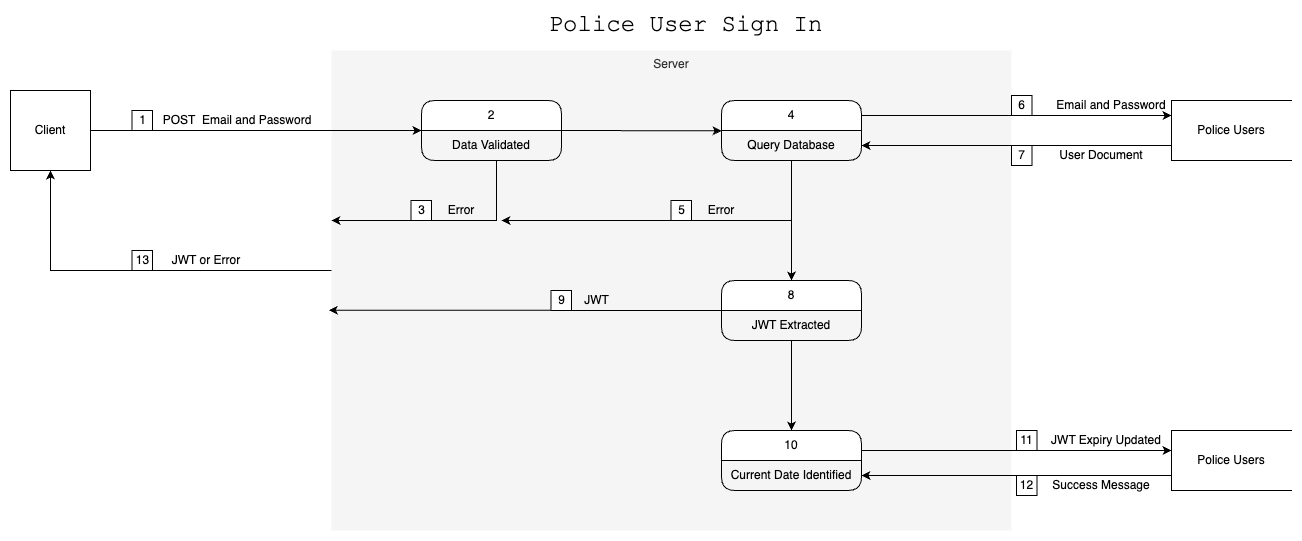

The diagram above was exported from draw.io. Its source (the exported page's mxGraphModel, read from the mxfile embedded in the PNG):
<mxGraphModel dx="1916" dy="655" grid="1" gridSize="10" guides="1" tooltips="1" connect="1" arrows="1" fold="1" page="1" pageScale="1" pageWidth="483" pageHeight="827" math="0" shadow="0">
  <root>
    <mxCell id="0" />
    <mxCell id="1" parent="0" />
    <mxCell id="T6fOzUmRwKDacuTYGro8-1" value="Server" style="rounded=0;whiteSpace=wrap;html=1;verticalAlign=top;fillColor=#f5f5f5;fontColor=#333333;strokeColor=none;dashed=1;dashPattern=1 4;" vertex="1" parent="1">
      <mxGeometry x="40" y="80" width="680" height="480" as="geometry" />
    </mxCell>
    <mxCell id="T6fOzUmRwKDacuTYGro8-2" value="&lt;font face=&quot;Courier New&quot; style=&quot;font-size: 24px;&quot;&gt;Police User Sign In&lt;br&gt;&lt;/font&gt;" style="text;html=1;strokeColor=none;fillColor=none;align=center;verticalAlign=middle;whiteSpace=wrap;rounded=0;" vertex="1" parent="1">
      <mxGeometry x="219" y="40" width="351" height="30" as="geometry" />
    </mxCell>
    <mxCell id="T6fOzUmRwKDacuTYGro8-3" value="1" style="html=1;whiteSpace=wrap;" vertex="1" parent="1">
      <mxGeometry x="-159.5" y="140" width="20.5" height="20" as="geometry" />
    </mxCell>
    <mxCell id="T6fOzUmRwKDacuTYGro8-4" value="Client" style="whiteSpace=wrap;html=1;aspect=fixed;" vertex="1" parent="1">
      <mxGeometry x="-281" y="120" width="80" height="80" as="geometry" />
    </mxCell>
    <mxCell id="T6fOzUmRwKDacuTYGro8-5" value="" style="endArrow=classic;html=1;rounded=0;exitX=1;exitY=0.5;exitDx=0;exitDy=0;entryX=0;entryY=0;entryDx=0;entryDy=0;entryPerimeter=0;" edge="1" parent="1" source="T6fOzUmRwKDacuTYGro8-4" target="T6fOzUmRwKDacuTYGro8-8">
      <mxGeometry width="50" height="50" relative="1" as="geometry">
        <mxPoint x="220" y="330" as="sourcePoint" />
        <mxPoint x="20" y="160" as="targetPoint" />
      </mxGeometry>
    </mxCell>
    <mxCell id="T6fOzUmRwKDacuTYGro8-6" value="POST&amp;nbsp; Email and Password" style="text;html=1;strokeColor=none;fillColor=none;align=center;verticalAlign=middle;whiteSpace=wrap;rounded=0;" vertex="1" parent="1">
      <mxGeometry x="-149.5" y="135" width="189.5" height="30" as="geometry" />
    </mxCell>
    <mxCell id="T6fOzUmRwKDacuTYGro8-7" value="2" style="swimlane;fontStyle=0;childLayout=stackLayout;horizontal=1;startSize=30;horizontalStack=0;resizeParent=1;resizeParentMax=0;resizeLast=0;collapsible=1;marginBottom=0;whiteSpace=wrap;html=1;rounded=1;" vertex="1" parent="1">
      <mxGeometry x="130" y="130" width="140" height="60" as="geometry" />
    </mxCell>
    <mxCell id="T6fOzUmRwKDacuTYGro8-8" value="Data Validated" style="text;strokeColor=none;fillColor=none;align=center;verticalAlign=middle;spacingLeft=4;spacingRight=4;overflow=hidden;points=[[0,0.5],[1,0.5]];portConstraint=eastwest;rotatable=0;whiteSpace=wrap;html=1;" vertex="1" parent="T6fOzUmRwKDacuTYGro8-7">
      <mxGeometry y="30" width="140" height="30" as="geometry" />
    </mxCell>
    <mxCell id="T6fOzUmRwKDacuTYGro8-9" value="Police Users" style="shape=partialRectangle;whiteSpace=wrap;html=1;bottom=1;right=0;left=1;top=1;fillColor=none;routingCenterX=-0.5;" vertex="1" parent="1">
      <mxGeometry x="880" y="130" width="120" height="60" as="geometry" />
    </mxCell>
    <mxCell id="T6fOzUmRwKDacuTYGro8-10" value="Error" style="text;html=1;strokeColor=none;fillColor=none;align=center;verticalAlign=middle;whiteSpace=wrap;rounded=0;" vertex="1" parent="1">
      <mxGeometry x="140" y="225" width="60" height="30" as="geometry" />
    </mxCell>
    <mxCell id="T6fOzUmRwKDacuTYGro8-11" value="3" style="html=1;whiteSpace=wrap;" vertex="1" parent="1">
      <mxGeometry x="119.5" y="230" width="20.5" height="20" as="geometry" />
    </mxCell>
    <mxCell id="T6fOzUmRwKDacuTYGro8-12" value="" style="endArrow=classic;html=1;rounded=0;exitX=0.536;exitY=1;exitDx=0;exitDy=0;exitPerimeter=0;" edge="1" parent="1" source="T6fOzUmRwKDacuTYGro8-8">
      <mxGeometry width="50" height="50" relative="1" as="geometry">
        <mxPoint x="210" y="340" as="sourcePoint" />
        <mxPoint x="40" y="250" as="targetPoint" />
        <Array as="points">
          <mxPoint x="205" y="250" />
        </Array>
      </mxGeometry>
    </mxCell>
    <mxCell id="T6fOzUmRwKDacuTYGro8-13" value="" style="endArrow=classic;html=1;rounded=0;exitX=1;exitY=0.5;exitDx=0;exitDy=0;entryX=0;entryY=0.011;entryDx=0;entryDy=0;entryPerimeter=0;" edge="1" parent="1" source="T6fOzUmRwKDacuTYGro8-7" target="T6fOzUmRwKDacuTYGro8-15">
      <mxGeometry width="50" height="50" relative="1" as="geometry">
        <mxPoint x="210" y="340" as="sourcePoint" />
        <mxPoint x="260" y="290" as="targetPoint" />
      </mxGeometry>
    </mxCell>
    <mxCell id="T6fOzUmRwKDacuTYGro8-14" value="4" style="swimlane;fontStyle=0;childLayout=stackLayout;horizontal=1;startSize=30;horizontalStack=0;resizeParent=1;resizeParentMax=0;resizeLast=0;collapsible=1;marginBottom=0;whiteSpace=wrap;html=1;rounded=1;" vertex="1" parent="1">
      <mxGeometry x="430" y="130" width="140" height="60" as="geometry" />
    </mxCell>
    <mxCell id="T6fOzUmRwKDacuTYGro8-15" value="Query Database" style="text;strokeColor=none;fillColor=none;align=center;verticalAlign=middle;spacingLeft=4;spacingRight=4;overflow=hidden;points=[[0,0.5],[1,0.5]];portConstraint=eastwest;rotatable=0;whiteSpace=wrap;html=1;" vertex="1" parent="T6fOzUmRwKDacuTYGro8-14">
      <mxGeometry y="30" width="140" height="30" as="geometry" />
    </mxCell>
    <mxCell id="T6fOzUmRwKDacuTYGro8-16" value="" style="endArrow=classic;html=1;rounded=0;entryX=0;entryY=0.25;entryDx=0;entryDy=0;exitX=1;exitY=0.25;exitDx=0;exitDy=0;" edge="1" parent="1" source="T6fOzUmRwKDacuTYGro8-14" target="T6fOzUmRwKDacuTYGro8-9">
      <mxGeometry width="50" height="50" relative="1" as="geometry">
        <mxPoint x="570" y="160" as="sourcePoint" />
        <mxPoint x="260" y="300" as="targetPoint" />
      </mxGeometry>
    </mxCell>
    <mxCell id="T6fOzUmRwKDacuTYGro8-17" value="" style="endArrow=classic;html=1;rounded=0;exitX=0;exitY=0.75;exitDx=0;exitDy=0;entryX=1;entryY=0.5;entryDx=0;entryDy=0;" edge="1" parent="1" source="T6fOzUmRwKDacuTYGro8-9" target="T6fOzUmRwKDacuTYGro8-15">
      <mxGeometry width="50" height="50" relative="1" as="geometry">
        <mxPoint x="210" y="350" as="sourcePoint" />
        <mxPoint x="260" y="300" as="targetPoint" />
      </mxGeometry>
    </mxCell>
    <mxCell id="T6fOzUmRwKDacuTYGro8-18" value="Error" style="text;html=1;strokeColor=none;fillColor=none;align=center;verticalAlign=middle;whiteSpace=wrap;rounded=0;" vertex="1" parent="1">
      <mxGeometry x="400" y="225" width="60" height="30" as="geometry" />
    </mxCell>
    <mxCell id="T6fOzUmRwKDacuTYGro8-19" value="5" style="html=1;whiteSpace=wrap;" vertex="1" parent="1">
      <mxGeometry x="379.5" y="230" width="20.5" height="20" as="geometry" />
    </mxCell>
    <mxCell id="T6fOzUmRwKDacuTYGro8-20" value="Email and Password" style="text;html=1;strokeColor=none;fillColor=none;align=center;verticalAlign=middle;whiteSpace=wrap;rounded=0;" vertex="1" parent="1">
      <mxGeometry x="760" y="120" width="120" height="30" as="geometry" />
    </mxCell>
    <mxCell id="T6fOzUmRwKDacuTYGro8-21" value="User Document" style="text;html=1;strokeColor=none;fillColor=none;align=center;verticalAlign=middle;whiteSpace=wrap;rounded=0;" vertex="1" parent="1">
      <mxGeometry x="754.88" y="170" width="110" height="30" as="geometry" />
    </mxCell>
    <mxCell id="T6fOzUmRwKDacuTYGro8-22" value="8" style="swimlane;fontStyle=0;childLayout=stackLayout;horizontal=1;startSize=30;horizontalStack=0;resizeParent=1;resizeParentMax=0;resizeLast=0;collapsible=1;marginBottom=0;whiteSpace=wrap;html=1;rounded=1;" vertex="1" parent="1">
      <mxGeometry x="430" y="310" width="140" height="60" as="geometry" />
    </mxCell>
    <mxCell id="T6fOzUmRwKDacuTYGro8-23" value="JWT Extracted" style="text;strokeColor=none;fillColor=none;align=center;verticalAlign=middle;spacingLeft=4;spacingRight=4;overflow=hidden;points=[[0,0.5],[1,0.5]];portConstraint=eastwest;rotatable=0;whiteSpace=wrap;html=1;" vertex="1" parent="T6fOzUmRwKDacuTYGro8-22">
      <mxGeometry y="30" width="140" height="30" as="geometry" />
    </mxCell>
    <mxCell id="T6fOzUmRwKDacuTYGro8-24" value="7" style="html=1;whiteSpace=wrap;" vertex="1" parent="1">
      <mxGeometry x="720" y="175" width="20.5" height="20" as="geometry" />
    </mxCell>
    <mxCell id="T6fOzUmRwKDacuTYGro8-25" value="6" style="html=1;whiteSpace=wrap;" vertex="1" parent="1">
      <mxGeometry x="720" y="125" width="20.5" height="20" as="geometry" />
    </mxCell>
    <mxCell id="T6fOzUmRwKDacuTYGro8-26" value="" style="endArrow=classic;html=1;rounded=0;entryX=-0.004;entryY=0.541;entryDx=0;entryDy=0;entryPerimeter=0;exitX=0;exitY=0.5;exitDx=0;exitDy=0;" edge="1" parent="1" source="T6fOzUmRwKDacuTYGro8-22" target="T6fOzUmRwKDacuTYGro8-1">
      <mxGeometry width="50" height="50" relative="1" as="geometry">
        <mxPoint x="430" y="342" as="sourcePoint" />
        <mxPoint x="-38.01999999999998" y="330.6400000000001" as="targetPoint" />
      </mxGeometry>
    </mxCell>
    <mxCell id="T6fOzUmRwKDacuTYGro8-27" value="9" style="html=1;whiteSpace=wrap;" vertex="1" parent="1">
      <mxGeometry x="259.5" y="320" width="20.5" height="20" as="geometry" />
    </mxCell>
    <mxCell id="T6fOzUmRwKDacuTYGro8-28" value="" style="endArrow=classic;html=1;rounded=0;entryX=0.5;entryY=0;entryDx=0;entryDy=0;" edge="1" parent="1" target="T6fOzUmRwKDacuTYGro8-22">
      <mxGeometry width="50" height="50" relative="1" as="geometry">
        <mxPoint x="500" y="190" as="sourcePoint" />
        <mxPoint x="320" y="260" as="targetPoint" />
      </mxGeometry>
    </mxCell>
    <mxCell id="T6fOzUmRwKDacuTYGro8-29" value="" style="endArrow=classic;html=1;rounded=0;" edge="1" parent="1">
      <mxGeometry width="50" height="50" relative="1" as="geometry">
        <mxPoint x="500" y="250" as="sourcePoint" />
        <mxPoint x="210" y="250" as="targetPoint" />
      </mxGeometry>
    </mxCell>
    <mxCell id="T6fOzUmRwKDacuTYGro8-30" value="Police Users" style="shape=partialRectangle;whiteSpace=wrap;html=1;bottom=1;right=0;left=1;top=1;fillColor=none;routingCenterX=-0.5;" vertex="1" parent="1">
      <mxGeometry x="880" y="460" width="120" height="60" as="geometry" />
    </mxCell>
    <mxCell id="T6fOzUmRwKDacuTYGro8-31" value="10" style="swimlane;fontStyle=0;childLayout=stackLayout;horizontal=1;startSize=30;horizontalStack=0;resizeParent=1;resizeParentMax=0;resizeLast=0;collapsible=1;marginBottom=0;whiteSpace=wrap;html=1;rounded=1;" vertex="1" parent="1">
      <mxGeometry x="430" y="460" width="140" height="60" as="geometry" />
    </mxCell>
    <mxCell id="T6fOzUmRwKDacuTYGro8-32" value="Current Date Identified" style="text;html=1;strokeColor=none;fillColor=none;align=center;verticalAlign=middle;whiteSpace=wrap;rounded=0;" vertex="1" parent="T6fOzUmRwKDacuTYGro8-31">
      <mxGeometry y="30" width="140" height="30" as="geometry" />
    </mxCell>
    <mxCell id="T6fOzUmRwKDacuTYGro8-33" value="" style="endArrow=classic;html=1;rounded=0;entryX=0.5;entryY=0;entryDx=0;entryDy=0;" edge="1" parent="1" target="T6fOzUmRwKDacuTYGro8-31">
      <mxGeometry width="50" height="50" relative="1" as="geometry">
        <mxPoint x="500" y="370" as="sourcePoint" />
        <mxPoint x="320" y="370" as="targetPoint" />
      </mxGeometry>
    </mxCell>
    <mxCell id="T6fOzUmRwKDacuTYGro8-34" value="" style="endArrow=classic;html=1;rounded=0;entryX=0;entryY=0.25;entryDx=0;entryDy=0;exitX=1;exitY=0.25;exitDx=0;exitDy=0;" edge="1" parent="1">
      <mxGeometry width="50" height="50" relative="1" as="geometry">
        <mxPoint x="570" y="480" as="sourcePoint" />
        <mxPoint x="880" y="480" as="targetPoint" />
      </mxGeometry>
    </mxCell>
    <mxCell id="T6fOzUmRwKDacuTYGro8-35" value="" style="endArrow=classic;html=1;rounded=0;exitX=0;exitY=0.75;exitDx=0;exitDy=0;entryX=1;entryY=0.5;entryDx=0;entryDy=0;" edge="1" parent="1" source="T6fOzUmRwKDacuTYGro8-30">
      <mxGeometry width="50" height="50" relative="1" as="geometry">
        <mxPoint x="880" y="510" as="sourcePoint" />
        <mxPoint x="570" y="505" as="targetPoint" />
      </mxGeometry>
    </mxCell>
    <mxCell id="T6fOzUmRwKDacuTYGro8-36" value="Success Message" style="text;html=1;strokeColor=none;fillColor=none;align=center;verticalAlign=middle;whiteSpace=wrap;rounded=0;" vertex="1" parent="1">
      <mxGeometry x="754.88" y="500" width="110" height="30" as="geometry" />
    </mxCell>
    <mxCell id="T6fOzUmRwKDacuTYGro8-37" value="JWT Expiry Updated" style="text;html=1;strokeColor=none;fillColor=none;align=center;verticalAlign=middle;whiteSpace=wrap;rounded=0;" vertex="1" parent="1">
      <mxGeometry x="754.88" y="455" width="120.25" height="30" as="geometry" />
    </mxCell>
    <mxCell id="T6fOzUmRwKDacuTYGro8-38" value="11" style="html=1;whiteSpace=wrap;" vertex="1" parent="1">
      <mxGeometry x="725" y="460" width="20.5" height="20" as="geometry" />
    </mxCell>
    <mxCell id="T6fOzUmRwKDacuTYGro8-39" value="12" style="html=1;whiteSpace=wrap;" vertex="1" parent="1">
      <mxGeometry x="725" y="505" width="20.5" height="20" as="geometry" />
    </mxCell>
    <mxCell id="T6fOzUmRwKDacuTYGro8-40" value="JWT" style="text;html=1;strokeColor=none;fillColor=none;align=center;verticalAlign=middle;whiteSpace=wrap;rounded=0;" vertex="1" parent="1">
      <mxGeometry x="280" y="315" width="50.5" height="30" as="geometry" />
    </mxCell>
    <mxCell id="T6fOzUmRwKDacuTYGro8-41" value="" style="endArrow=classic;html=1;rounded=0;entryX=0.5;entryY=1;entryDx=0;entryDy=0;" edge="1" parent="1" target="T6fOzUmRwKDacuTYGro8-4">
      <mxGeometry width="50" height="50" relative="1" as="geometry">
        <mxPoint x="40" y="300" as="sourcePoint" />
        <mxPoint x="320" y="340" as="targetPoint" />
        <Array as="points">
          <mxPoint x="-241" y="300" />
        </Array>
      </mxGeometry>
    </mxCell>
    <mxCell id="T6fOzUmRwKDacuTYGro8-42" value="JWT or Error" style="text;html=1;strokeColor=none;fillColor=none;align=center;verticalAlign=middle;whiteSpace=wrap;rounded=0;" vertex="1" parent="1">
      <mxGeometry x="-130" y="275" width="90.25" height="30" as="geometry" />
    </mxCell>
    <mxCell id="T6fOzUmRwKDacuTYGro8-43" value="13" style="html=1;whiteSpace=wrap;" vertex="1" parent="1">
      <mxGeometry x="-159.5" y="280" width="20.5" height="20" as="geometry" />
    </mxCell>
  </root>
</mxGraphModel>